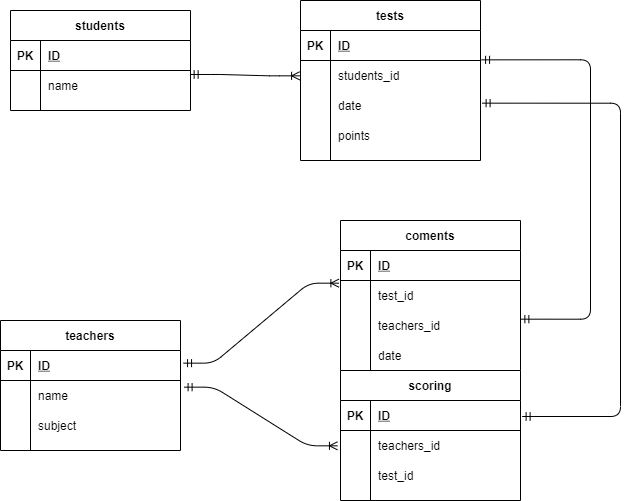

The diagram above was exported from draw.io. Its source (the exported page's mxGraphModel, read from the mxfile embedded in the PNG):
<mxGraphModel dx="877" dy="430" grid="1" gridSize="10" guides="1" tooltips="1" connect="0" arrows="0" fold="1" page="1" pageScale="1" pageWidth="827" pageHeight="1169" math="0" shadow="0">
  <root>
    <mxCell id="0" />
    <mxCell id="1" parent="0" />
    <mxCell id="265" value="students" style="shape=table;startSize=30;container=1;collapsible=1;childLayout=tableLayout;fixedRows=1;rowLines=0;fontStyle=1;align=center;resizeLast=1;" vertex="1" parent="1">
      <mxGeometry x="60" y="90" width="180" height="100" as="geometry" />
    </mxCell>
    <mxCell id="266" value="" style="shape=partialRectangle;collapsible=0;dropTarget=0;pointerEvents=0;fillColor=none;top=0;left=0;bottom=1;right=0;points=[[0,0.5],[1,0.5]];portConstraint=eastwest;" vertex="1" parent="265">
      <mxGeometry y="30" width="180" height="30" as="geometry" />
    </mxCell>
    <mxCell id="267" value="PK" style="shape=partialRectangle;connectable=0;fillColor=none;top=0;left=0;bottom=0;right=0;fontStyle=1;overflow=hidden;" vertex="1" parent="266">
      <mxGeometry width="30" height="30" as="geometry" />
    </mxCell>
    <mxCell id="268" value="ID" style="shape=partialRectangle;connectable=0;fillColor=none;top=0;left=0;bottom=0;right=0;align=left;spacingLeft=6;fontStyle=5;overflow=hidden;" vertex="1" parent="266">
      <mxGeometry x="30" width="150" height="30" as="geometry" />
    </mxCell>
    <mxCell id="269" value="" style="shape=partialRectangle;collapsible=0;dropTarget=0;pointerEvents=0;fillColor=none;top=0;left=0;bottom=0;right=0;points=[[0,0.5],[1,0.5]];portConstraint=eastwest;" vertex="1" parent="265">
      <mxGeometry y="60" width="180" height="30" as="geometry" />
    </mxCell>
    <mxCell id="270" value="" style="shape=partialRectangle;connectable=0;fillColor=none;top=0;left=0;bottom=0;right=0;editable=1;overflow=hidden;" vertex="1" parent="269">
      <mxGeometry width="30" height="30" as="geometry" />
    </mxCell>
    <mxCell id="271" value="name" style="shape=partialRectangle;connectable=0;fillColor=none;top=0;left=0;bottom=0;right=0;align=left;spacingLeft=6;overflow=hidden;" vertex="1" parent="269">
      <mxGeometry x="30" width="150" height="30" as="geometry" />
    </mxCell>
    <mxCell id="278" value="teachers" style="shape=table;startSize=30;container=1;collapsible=1;childLayout=tableLayout;fixedRows=1;rowLines=0;fontStyle=1;align=center;resizeLast=1;" vertex="1" parent="1">
      <mxGeometry x="50" y="400" width="180" height="130" as="geometry" />
    </mxCell>
    <mxCell id="279" value="" style="shape=partialRectangle;collapsible=0;dropTarget=0;pointerEvents=0;fillColor=none;top=0;left=0;bottom=1;right=0;points=[[0,0.5],[1,0.5]];portConstraint=eastwest;" vertex="1" parent="278">
      <mxGeometry y="30" width="180" height="30" as="geometry" />
    </mxCell>
    <mxCell id="280" value="PK" style="shape=partialRectangle;connectable=0;fillColor=none;top=0;left=0;bottom=0;right=0;fontStyle=1;overflow=hidden;" vertex="1" parent="279">
      <mxGeometry width="30" height="30" as="geometry" />
    </mxCell>
    <mxCell id="281" value="ID" style="shape=partialRectangle;connectable=0;fillColor=none;top=0;left=0;bottom=0;right=0;align=left;spacingLeft=6;fontStyle=5;overflow=hidden;" vertex="1" parent="279">
      <mxGeometry x="30" width="150" height="30" as="geometry" />
    </mxCell>
    <mxCell id="282" value="" style="shape=partialRectangle;collapsible=0;dropTarget=0;pointerEvents=0;fillColor=none;top=0;left=0;bottom=0;right=0;points=[[0,0.5],[1,0.5]];portConstraint=eastwest;" vertex="1" parent="278">
      <mxGeometry y="60" width="180" height="30" as="geometry" />
    </mxCell>
    <mxCell id="283" value="" style="shape=partialRectangle;connectable=0;fillColor=none;top=0;left=0;bottom=0;right=0;editable=1;overflow=hidden;" vertex="1" parent="282">
      <mxGeometry width="30" height="30" as="geometry" />
    </mxCell>
    <mxCell id="284" value="name" style="shape=partialRectangle;connectable=0;fillColor=none;top=0;left=0;bottom=0;right=0;align=left;spacingLeft=6;overflow=hidden;" vertex="1" parent="282">
      <mxGeometry x="30" width="150" height="30" as="geometry" />
    </mxCell>
    <mxCell id="343" value="" style="shape=partialRectangle;collapsible=0;dropTarget=0;pointerEvents=0;fillColor=none;top=0;left=0;bottom=0;right=0;points=[[0,0.5],[1,0.5]];portConstraint=eastwest;" vertex="1" parent="278">
      <mxGeometry y="90" width="180" height="30" as="geometry" />
    </mxCell>
    <mxCell id="344" value="" style="shape=partialRectangle;connectable=0;fillColor=none;top=0;left=0;bottom=0;right=0;editable=1;overflow=hidden;" vertex="1" parent="343">
      <mxGeometry width="30" height="30" as="geometry" />
    </mxCell>
    <mxCell id="345" value="subject" style="shape=partialRectangle;connectable=0;fillColor=none;top=0;left=0;bottom=0;right=0;align=left;spacingLeft=6;overflow=hidden;" vertex="1" parent="343">
      <mxGeometry x="30" width="150" height="30" as="geometry" />
    </mxCell>
    <mxCell id="304" value="coments" style="shape=table;startSize=30;container=1;collapsible=1;childLayout=tableLayout;fixedRows=1;rowLines=0;fontStyle=1;align=center;resizeLast=1;" vertex="1" parent="1">
      <mxGeometry x="390" y="300" width="180" height="150" as="geometry" />
    </mxCell>
    <mxCell id="305" value="" style="shape=partialRectangle;collapsible=0;dropTarget=0;pointerEvents=0;fillColor=none;top=0;left=0;bottom=1;right=0;points=[[0,0.5],[1,0.5]];portConstraint=eastwest;" vertex="1" parent="304">
      <mxGeometry y="30" width="180" height="30" as="geometry" />
    </mxCell>
    <mxCell id="306" value="PK" style="shape=partialRectangle;connectable=0;fillColor=none;top=0;left=0;bottom=0;right=0;fontStyle=1;overflow=hidden;" vertex="1" parent="305">
      <mxGeometry width="30" height="30" as="geometry" />
    </mxCell>
    <mxCell id="307" value="ID" style="shape=partialRectangle;connectable=0;fillColor=none;top=0;left=0;bottom=0;right=0;align=left;spacingLeft=6;fontStyle=5;overflow=hidden;" vertex="1" parent="305">
      <mxGeometry x="30" width="150" height="30" as="geometry" />
    </mxCell>
    <mxCell id="308" value="" style="shape=partialRectangle;collapsible=0;dropTarget=0;pointerEvents=0;fillColor=none;top=0;left=0;bottom=0;right=0;points=[[0,0.5],[1,0.5]];portConstraint=eastwest;" vertex="1" parent="304">
      <mxGeometry y="60" width="180" height="30" as="geometry" />
    </mxCell>
    <mxCell id="309" value="" style="shape=partialRectangle;connectable=0;fillColor=none;top=0;left=0;bottom=0;right=0;editable=1;overflow=hidden;" vertex="1" parent="308">
      <mxGeometry width="30" height="30" as="geometry" />
    </mxCell>
    <mxCell id="310" value="test_id" style="shape=partialRectangle;connectable=0;fillColor=none;top=0;left=0;bottom=0;right=0;align=left;spacingLeft=6;overflow=hidden;" vertex="1" parent="308">
      <mxGeometry x="30" width="150" height="30" as="geometry" />
    </mxCell>
    <mxCell id="311" value="" style="shape=partialRectangle;collapsible=0;dropTarget=0;pointerEvents=0;fillColor=none;top=0;left=0;bottom=0;right=0;points=[[0,0.5],[1,0.5]];portConstraint=eastwest;" vertex="1" parent="304">
      <mxGeometry y="90" width="180" height="30" as="geometry" />
    </mxCell>
    <mxCell id="312" value="" style="shape=partialRectangle;connectable=0;fillColor=none;top=0;left=0;bottom=0;right=0;editable=1;overflow=hidden;" vertex="1" parent="311">
      <mxGeometry width="30" height="30" as="geometry" />
    </mxCell>
    <mxCell id="313" value="teachers_id" style="shape=partialRectangle;connectable=0;fillColor=none;top=0;left=0;bottom=0;right=0;align=left;spacingLeft=6;overflow=hidden;" vertex="1" parent="311">
      <mxGeometry x="30" width="150" height="30" as="geometry" />
    </mxCell>
    <mxCell id="314" value="" style="shape=partialRectangle;collapsible=0;dropTarget=0;pointerEvents=0;fillColor=none;top=0;left=0;bottom=0;right=0;points=[[0,0.5],[1,0.5]];portConstraint=eastwest;" vertex="1" parent="304">
      <mxGeometry y="120" width="180" height="30" as="geometry" />
    </mxCell>
    <mxCell id="315" value="" style="shape=partialRectangle;connectable=0;fillColor=none;top=0;left=0;bottom=0;right=0;editable=1;overflow=hidden;" vertex="1" parent="314">
      <mxGeometry width="30" height="30" as="geometry" />
    </mxCell>
    <mxCell id="316" value="date" style="shape=partialRectangle;connectable=0;fillColor=none;top=0;left=0;bottom=0;right=0;align=left;spacingLeft=6;overflow=hidden;" vertex="1" parent="314">
      <mxGeometry x="30" width="150" height="30" as="geometry" />
    </mxCell>
    <mxCell id="317" value="scoring" style="shape=table;startSize=30;container=1;collapsible=1;childLayout=tableLayout;fixedRows=1;rowLines=0;fontStyle=1;align=center;resizeLast=1;" vertex="1" parent="1">
      <mxGeometry x="390" y="450" width="180" height="130" as="geometry" />
    </mxCell>
    <mxCell id="318" value="" style="shape=partialRectangle;collapsible=0;dropTarget=0;pointerEvents=0;fillColor=none;top=0;left=0;bottom=1;right=0;points=[[0,0.5],[1,0.5]];portConstraint=eastwest;" vertex="1" parent="317">
      <mxGeometry y="30" width="180" height="30" as="geometry" />
    </mxCell>
    <mxCell id="319" value="PK" style="shape=partialRectangle;connectable=0;fillColor=none;top=0;left=0;bottom=0;right=0;fontStyle=1;overflow=hidden;" vertex="1" parent="318">
      <mxGeometry width="30" height="30" as="geometry" />
    </mxCell>
    <mxCell id="320" value="ID" style="shape=partialRectangle;connectable=0;fillColor=none;top=0;left=0;bottom=0;right=0;align=left;spacingLeft=6;fontStyle=5;overflow=hidden;" vertex="1" parent="318">
      <mxGeometry x="30" width="150" height="30" as="geometry" />
    </mxCell>
    <mxCell id="321" value="" style="shape=partialRectangle;collapsible=0;dropTarget=0;pointerEvents=0;fillColor=none;top=0;left=0;bottom=0;right=0;points=[[0,0.5],[1,0.5]];portConstraint=eastwest;" vertex="1" parent="317">
      <mxGeometry y="60" width="180" height="30" as="geometry" />
    </mxCell>
    <mxCell id="322" value="" style="shape=partialRectangle;connectable=0;fillColor=none;top=0;left=0;bottom=0;right=0;editable=1;overflow=hidden;" vertex="1" parent="321">
      <mxGeometry width="30" height="30" as="geometry" />
    </mxCell>
    <mxCell id="323" value="teachers_id" style="shape=partialRectangle;connectable=0;fillColor=none;top=0;left=0;bottom=0;right=0;align=left;spacingLeft=6;overflow=hidden;" vertex="1" parent="321">
      <mxGeometry x="30" width="150" height="30" as="geometry" />
    </mxCell>
    <mxCell id="324" value="" style="shape=partialRectangle;collapsible=0;dropTarget=0;pointerEvents=0;fillColor=none;top=0;left=0;bottom=0;right=0;points=[[0,0.5],[1,0.5]];portConstraint=eastwest;" vertex="1" parent="317">
      <mxGeometry y="90" width="180" height="30" as="geometry" />
    </mxCell>
    <mxCell id="325" value="" style="shape=partialRectangle;connectable=0;fillColor=none;top=0;left=0;bottom=0;right=0;editable=1;overflow=hidden;" vertex="1" parent="324">
      <mxGeometry width="30" height="30" as="geometry" />
    </mxCell>
    <mxCell id="326" value="test_id" style="shape=partialRectangle;connectable=0;fillColor=none;top=0;left=0;bottom=0;right=0;align=left;spacingLeft=6;overflow=hidden;" vertex="1" parent="324">
      <mxGeometry x="30" width="150" height="30" as="geometry" />
    </mxCell>
    <mxCell id="330" value="tests" style="shape=table;startSize=30;container=1;collapsible=1;childLayout=tableLayout;fixedRows=1;rowLines=0;fontStyle=1;align=center;resizeLast=1;" vertex="1" parent="1">
      <mxGeometry x="350" y="80" width="180" height="160" as="geometry" />
    </mxCell>
    <mxCell id="331" value="" style="shape=partialRectangle;collapsible=0;dropTarget=0;pointerEvents=0;fillColor=none;top=0;left=0;bottom=1;right=0;points=[[0,0.5],[1,0.5]];portConstraint=eastwest;" vertex="1" parent="330">
      <mxGeometry y="30" width="180" height="30" as="geometry" />
    </mxCell>
    <mxCell id="332" value="PK" style="shape=partialRectangle;connectable=0;fillColor=none;top=0;left=0;bottom=0;right=0;fontStyle=1;overflow=hidden;" vertex="1" parent="331">
      <mxGeometry width="30" height="30" as="geometry" />
    </mxCell>
    <mxCell id="333" value="ID" style="shape=partialRectangle;connectable=0;fillColor=none;top=0;left=0;bottom=0;right=0;align=left;spacingLeft=6;fontStyle=5;overflow=hidden;" vertex="1" parent="331">
      <mxGeometry x="30" width="150" height="30" as="geometry" />
    </mxCell>
    <mxCell id="340" value="" style="shape=partialRectangle;collapsible=0;dropTarget=0;pointerEvents=0;fillColor=none;top=0;left=0;bottom=0;right=0;points=[[0,0.5],[1,0.5]];portConstraint=eastwest;" vertex="1" parent="330">
      <mxGeometry y="60" width="180" height="30" as="geometry" />
    </mxCell>
    <mxCell id="341" value="" style="shape=partialRectangle;connectable=0;fillColor=none;top=0;left=0;bottom=0;right=0;editable=1;overflow=hidden;" vertex="1" parent="340">
      <mxGeometry width="30" height="30" as="geometry" />
    </mxCell>
    <mxCell id="342" value="students_id" style="shape=partialRectangle;connectable=0;fillColor=none;top=0;left=0;bottom=0;right=0;align=left;spacingLeft=6;overflow=hidden;" vertex="1" parent="340">
      <mxGeometry x="30" width="150" height="30" as="geometry" />
    </mxCell>
    <mxCell id="334" value="" style="shape=partialRectangle;collapsible=0;dropTarget=0;pointerEvents=0;fillColor=none;top=0;left=0;bottom=0;right=0;points=[[0,0.5],[1,0.5]];portConstraint=eastwest;" vertex="1" parent="330">
      <mxGeometry y="90" width="180" height="30" as="geometry" />
    </mxCell>
    <mxCell id="335" value="" style="shape=partialRectangle;connectable=0;fillColor=none;top=0;left=0;bottom=0;right=0;editable=1;overflow=hidden;" vertex="1" parent="334">
      <mxGeometry width="30" height="30" as="geometry" />
    </mxCell>
    <mxCell id="336" value="date" style="shape=partialRectangle;connectable=0;fillColor=none;top=0;left=0;bottom=0;right=0;align=left;spacingLeft=6;overflow=hidden;" vertex="1" parent="334">
      <mxGeometry x="30" width="150" height="30" as="geometry" />
    </mxCell>
    <mxCell id="337" value="" style="shape=partialRectangle;collapsible=0;dropTarget=0;pointerEvents=0;fillColor=none;top=0;left=0;bottom=0;right=0;points=[[0,0.5],[1,0.5]];portConstraint=eastwest;" vertex="1" parent="330">
      <mxGeometry y="120" width="180" height="30" as="geometry" />
    </mxCell>
    <mxCell id="338" value="" style="shape=partialRectangle;connectable=0;fillColor=none;top=0;left=0;bottom=0;right=0;editable=1;overflow=hidden;" vertex="1" parent="337">
      <mxGeometry width="30" height="30" as="geometry" />
    </mxCell>
    <mxCell id="339" value="points" style="shape=partialRectangle;connectable=0;fillColor=none;top=0;left=0;bottom=0;right=0;align=left;spacingLeft=6;overflow=hidden;" vertex="1" parent="337">
      <mxGeometry x="30" width="150" height="30" as="geometry" />
    </mxCell>
    <mxCell id="346" value="" style="edgeStyle=entityRelationEdgeStyle;fontSize=12;html=1;endArrow=ERoneToMany;startArrow=ERmandOne;exitX=0.998;exitY=0.133;exitDx=0;exitDy=0;exitPerimeter=0;entryX=-0.005;entryY=0.511;entryDx=0;entryDy=0;entryPerimeter=0;" edge="1" parent="1" source="269" target="340">
      <mxGeometry width="100" height="100" relative="1" as="geometry">
        <mxPoint x="280" y="250" as="sourcePoint" />
        <mxPoint x="380" y="150" as="targetPoint" />
      </mxGeometry>
    </mxCell>
    <mxCell id="347" value="" style="edgeStyle=entityRelationEdgeStyle;fontSize=12;html=1;endArrow=ERoneToMany;startArrow=ERmandOne;exitX=1.02;exitY=0.222;exitDx=0;exitDy=0;exitPerimeter=0;entryX=-0.017;entryY=0.511;entryDx=0;entryDy=0;entryPerimeter=0;" edge="1" parent="1" source="282" target="321">
      <mxGeometry width="100" height="100" relative="1" as="geometry">
        <mxPoint x="280" y="350" as="sourcePoint" />
        <mxPoint x="380" y="250" as="targetPoint" />
      </mxGeometry>
    </mxCell>
    <mxCell id="348" value="" style="edgeStyle=orthogonalEdgeStyle;fontSize=12;html=1;endArrow=ERmandOne;startArrow=ERmandOne;exitX=1.009;exitY=0.533;exitDx=0;exitDy=0;exitPerimeter=0;entryX=1.009;entryY=0.422;entryDx=0;entryDy=0;entryPerimeter=0;" edge="1" parent="1" source="318" target="334">
      <mxGeometry width="100" height="100" relative="1" as="geometry">
        <mxPoint x="180" y="350" as="sourcePoint" />
        <mxPoint x="280" y="250" as="targetPoint" />
        <Array as="points">
          <mxPoint x="670" y="496" />
          <mxPoint x="670" y="183" />
        </Array>
      </mxGeometry>
    </mxCell>
    <mxCell id="349" value="" style="edgeStyle=entityRelationEdgeStyle;fontSize=12;html=1;endArrow=ERoneToMany;startArrow=ERmandOne;exitX=1.017;exitY=0.422;exitDx=0;exitDy=0;exitPerimeter=0;entryX=-0.009;entryY=0.089;entryDx=0;entryDy=0;entryPerimeter=0;" edge="1" parent="1" source="279" target="308">
      <mxGeometry width="100" height="100" relative="1" as="geometry">
        <mxPoint x="420" y="450" as="sourcePoint" />
        <mxPoint x="520" y="350" as="targetPoint" />
      </mxGeometry>
    </mxCell>
    <mxCell id="350" value="" style="edgeStyle=orthogonalEdgeStyle;fontSize=12;html=1;endArrow=ERmandOne;startArrow=ERmandOne;exitX=1.002;exitY=0.289;exitDx=0;exitDy=0;exitPerimeter=0;entryX=1.006;entryY=-0.022;entryDx=0;entryDy=0;entryPerimeter=0;" edge="1" parent="1" source="311" target="340">
      <mxGeometry width="100" height="100" relative="1" as="geometry">
        <mxPoint x="440" y="350" as="sourcePoint" />
        <mxPoint x="540" y="250" as="targetPoint" />
        <Array as="points">
          <mxPoint x="640" y="399" />
          <mxPoint x="640" y="139" />
        </Array>
      </mxGeometry>
    </mxCell>
  </root>
</mxGraphModel>